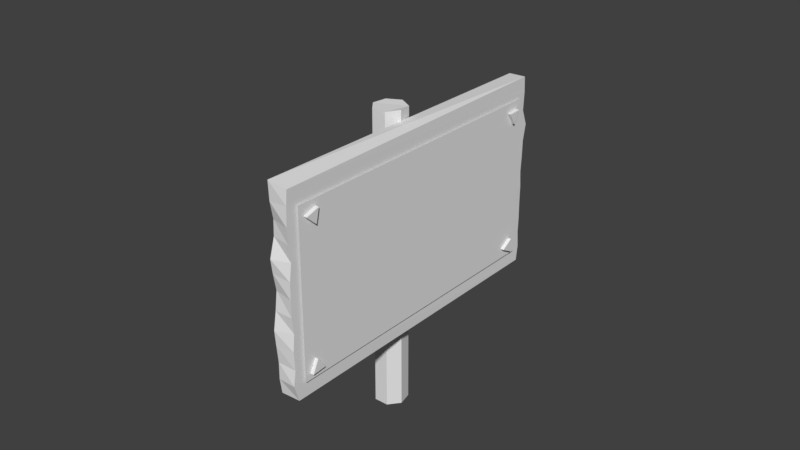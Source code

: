 # Source: Sign.blend  (saved by Blender 2.79.0; exported with 4.5.12 LTS)
import bpy
from mathutils import Matrix  # noqa: F401  (used for matrix-valued properties, if any)

bpy.ops.wm.read_factory_settings(use_empty=True)
scene = bpy.context.scene
scene.name = 'Scene'

# ---- collections
col_collection_1 = bpy.data.collections.new('Collection 1'); scene.collection.children.link(col_collection_1)

# ---- materials (node trees are filled in below, after node groups)
mat_material = bpy.data.materials.new('Material')
mat_material.alpha_threshold = 0.0
mat_material.use_transparent_shadow = False
mat_material.roughness = 0.5
mat_material.line_color = (0.0, 0.0, 0.0, 1.0)

# ---- material node trees

# ---- world
world_world = bpy.data.worlds.new('World'); scene.world = world_world
world_world.color = (0.05088, 0.05088, 0.05088)
world_world.use_sun_shadow = False
world_world.sun_shadow_jitter_overblur = 0.0
world_world.cycles.sampling_method = 'MANUAL'

# ---- meshes
me_circle_001 = bpy.data.meshes.new('Circle.001')
me_circle_001.from_pydata([(-5.959e-08, 1.0, -1.068), (-0.866, -0.5, -1.068), (0.866, -0.5, -1.068), (2.344e-08, 1.0, 0.4202), (-0.866, -0.5, 0.4202), (0.866, -0.5, 0.4202), (24.57, 23.15, -1.068), (23.35, 21.92, -1.068), (25.03, 21.48, -1.068), (24.57, 23.15, 0.4202), (23.35, 21.92, 0.4202), (25.03, 21.48, 0.4202), (35.41, 10.73, -1.068), (34.94, 9.058, -1.068), (36.62, 9.491, -1.068), (35.41, 10.73, 0.4202), (34.94, 9.058, 0.4202), (36.62, 9.491, 0.4202), (11.02, -13.48, -1.068), (12.2, -12.21, -1.068), (10.52, -11.83, -1.068), (11.02, -13.48, 0.4202), (12.2, -12.21, 0.4202), (10.52, -11.83, 0.4202)], [], [(1, 0, 2), (4, 5, 3), (2, 0, 3, 5), (1, 2, 5, 4), (0, 1, 4, 3), (7, 6, 8), (10, 11, 9), (8, 6, 9, 11), (7, 8, 11, 10), (6, 7, 10, 9), (13, 12, 14), (16, 17, 15), (14, 12, 15, 17), (13, 14, 17, 16), (12, 13, 16, 15), (19, 18, 20), (22, 23, 21), (20, 18, 21, 23), (19, 20, 23, 22), (18, 19, 22, 21)])
me_circle_001.use_remesh_preserve_volume = False
me_circle_001.use_remesh_preserve_attributes = False
me_circle_001.use_mirror_vertex_groups = False
me_circle_001.update()
me_plane = bpy.data.meshes.new('Plane')
me_plane.from_pydata([(-1.0, -1.0, 0.0), (1.0, -1.0, 0.0), (-1.0, 1.0, 0.0), (1.0, 1.0, 0.0)], [], [(0, 1, 3, 2)])
me_plane.use_remesh_preserve_volume = False
me_plane.use_remesh_preserve_attributes = False
me_plane.use_mirror_vertex_groups = False
me_plane.update()
me_circle = bpy.data.meshes.new('Circle')
me_circle.from_pydata([(-1.225, 0.869, -0.9766), (-1.904, 0.5418, -0.9766), (-2.072, -0.1934, -0.9766), (-1.602, -0.7829, -0.9766), (-0.8477, -0.7829, -0.9766), (-0.3775, -0.1934, -0.9766), (-0.5453, 0.5418, -0.9766), (-1.217, 0.874, 14.85), (-1.893, 0.4915, 14.86), (-2.044, -0.2219, 14.84), (-1.629, -0.7476, 14.84), (-0.878, -0.7592, 14.83), (-0.4075, -0.2088, 14.88), (-0.5681, 0.5483, 14.81)], [], [(1, 0, 6, 5, 4, 3, 2), (8, 9, 10, 11, 12, 13, 7), (5, 6, 13, 12), (3, 4, 11, 10), (1, 2, 9, 8), (6, 0, 7, 13), (4, 5, 12, 11), (2, 3, 10, 9), (0, 1, 8, 7)])
me_circle.use_remesh_preserve_volume = False
me_circle.use_remesh_preserve_attributes = False
me_circle.use_mirror_vertex_groups = False
me_circle.update()
me_cube = bpy.data.meshes.new('Cube')
me_cube.from_pydata([(0.9964, 0.8745, -1.003), (0.9942, -0.8541, -1.004), (-1.014, -0.8637, -0.9945), (-0.9865, 0.8612, -0.9976), (1.015, 0.8663, 1.011), (1.015, -0.8694, 0.9839), (-0.9886, -0.879, 1.018), (-0.9975, 0.8749, 0.9997), (0.9954, 0.8811, -0.5157), (1.0, 0.8729, 0.002198), (0.9933, 0.9001, 0.5036), (0.998, -0.8755, -0.4968), (1.0, -0.8765, 0.0005306), (0.9967, -0.8733, 0.4997), (-0.9956, -0.8854, -0.4939), (-1.002, -0.8638, 0.01814), (-1.001, -0.8609, 0.5119), (-1.011, 0.8811, -0.5037), (-0.9871, 0.8719, -0.00565), (-0.9879, 0.8884, 0.4972), (0.9913, 0.8677, 0.663), (1.019, 0.8709, 0.8538), (1.003, -0.879, 0.6579), (0.9931, -0.8744, 0.8429), (-1.019, -0.8571, 0.6622), (-0.9985, -0.8743, 0.8297), (-1.001, 0.8768, 0.6649), (-0.9832, 0.8838, 0.819), (1.003, 0.878, 0.1588), (0.9887, 0.8818, 0.3366), (1.0, -0.8756, 0.1662), (1.011, -0.8642, 0.336), (-1.011, -0.8795, 0.186), (-1.015, -0.889, 0.3239), (-0.9982, 0.8806, 0.1744), (-1.003, 0.8687, 0.3283), (0.9983, 0.8793, -0.3302), (1.015, 0.879, -0.1606), (1.001, -0.8669, -0.3259), (1.0, -0.8762, -0.1667), (-1.017, -0.8913, -0.3481), (-1.0, -0.8759, -0.1667), (-1.009, 0.8867, -0.3124), (-1.019, 0.8647, -0.1704), (0.9819, 0.887, -0.8456), (0.9905, 0.8787, -0.6785), (1.015, -0.8835, -0.8324), (1.011, -0.8705, -0.6815), (-1.0, -0.8764, -0.84), (-1.019, -0.8747, -0.6751), (-1.01, 0.8901, -0.8394), (-0.9966, 0.8714, -0.6859)], [], [(0, 1, 2, 3), (4, 7, 6, 5), (21, 4, 5, 23), (23, 5, 6, 25), (25, 6, 7, 27), (44, 0, 3, 50), (20, 10, 19, 26), (28, 9, 18, 34), (36, 8, 17, 42), (49, 14, 17, 51), (41, 15, 18, 43), (33, 16, 19, 35), (47, 11, 14, 49), (39, 12, 15, 41), (31, 13, 16, 33), (45, 8, 11, 47), (37, 9, 12, 39), (29, 10, 13, 31), (4, 21, 27, 7), (21, 20, 26, 27), (16, 24, 26, 19), (24, 25, 27, 26), (13, 22, 24, 16), (22, 23, 25, 24), (10, 20, 22, 13), (20, 21, 23, 22), (9, 28, 30, 12), (28, 29, 31, 30), (12, 30, 32, 15), (30, 31, 33, 32), (15, 32, 34, 18), (32, 33, 35, 34), (10, 29, 35, 19), (29, 28, 34, 35), (8, 36, 38, 11), (36, 37, 39, 38), (11, 38, 40, 14), (38, 39, 41, 40), (14, 40, 42, 17), (40, 41, 43, 42), (9, 37, 43, 18), (37, 36, 42, 43), (0, 44, 46, 1), (44, 45, 47, 46), (1, 46, 48, 2), (46, 47, 49, 48), (2, 48, 50, 3), (48, 49, 51, 50), (8, 45, 51, 17), (45, 44, 50, 51)])
me_cube.materials.append(mat_material)
me_cube.use_remesh_preserve_volume = False
me_cube.use_remesh_preserve_attributes = False
me_cube.use_mirror_vertex_groups = False
me_cube.update()

# ---- objects
ob_circle_001 = bpy.data.objects.new('Circle.001', me_circle_001)
ob_plane = bpy.data.objects.new('Plane', me_plane)
ob_circle = bpy.data.objects.new('Circle', me_circle)
ob_cube = bpy.data.objects.new('Cube', me_cube)

# ---- transforms, parenting, visibility, modifiers, constraints
ob_circle_001.location = (0.09111, -0.8009, 0.5302)
ob_circle_001.rotation_euler = (1.571, 0.7395, 1.571)
ob_circle_001.scale = (0.04853, 0.04853, 0.04853)
ob_circle_001.lineart.crease_threshold = 0.0
ob_plane.location = (0.0911, -0.002952, 0.1286)
ob_plane.rotation_euler = (-0.0, 1.571, 0.0)
ob_plane.scale = (0.4785, 0.8787, 0.5761)
ob_plane.lineart.crease_threshold = 0.0
ob_circle.location = (0.0245, -0.002952, -0.8908)
ob_circle.scale = (0.1123, 0.1123, 0.1123)
ob_circle.lineart.crease_threshold = 0.0
ob_cube.location = (0.0245, -0.002952, 0.136)
ob_cube.scale = (0.05331, 1.071, 0.5761)
ob_cube.lock_rotations_4d = False
ob_cube.empty_display_type = 'ARROWS'
ob_cube.lineart.crease_threshold = 0.0

# ---- collection membership
col_collection_1.objects.link(ob_circle_001)
col_collection_1.objects.link(ob_plane)
col_collection_1.objects.link(ob_circle)
col_collection_1.objects.link(ob_cube)

# ---- scene / render settings (as saved in the file)
scene.frame_start = 1; scene.frame_end = 250; scene.frame_set(1)
scene.render.engine = 'BLENDER_EEVEE_NEXT'
scene.render.resolution_percentage = 50
scene.render.dither_intensity = 0.0
scene.cycles.use_denoising = False
scene.cycles.samples = 128
scene.cycles.sampling_pattern = 'TABULATED_SOBOL'
scene.cycles.use_adaptive_sampling = False
scene.cycles.use_light_tree = False
scene.cycles.blur_glossy = 0.0
scene.cycles.sample_clamp_indirect = 0.0
scene.view_settings.view_transform = 'Standard'
bpy.context.view_layer.update()

# ---- added for rendering (the .blend has no active camera and no usable light): camera, sun
cam_auto = bpy.data.cameras.new('AutoCamera')
cam_auto.lens = 50.0
cam_auto.sensor_width = 36.0
cam_auto.clip_end = 1000.0
ob_auto_camera = bpy.data.objects.new('AutoCamera', cam_auto)
scene.collection.objects.link(ob_auto_camera)
ob_auto_camera.location = (3.28954, -4.00729, 2.78921)
ob_auto_camera.rotation_euler = (1.09748, -7.21219e-08, 0.694738)
scene.camera = ob_auto_camera
light_auto_sun = bpy.data.lights.new('AutoSun', 'SUN')
light_auto_sun.energy = 3.0
light_auto_sun.angle = 0.0523599
ob_auto_sun = bpy.data.objects.new('AutoSun', light_auto_sun)
scene.collection.objects.link(ob_auto_sun)
ob_auto_sun.rotation_euler = (0.872665, 0.174533, 0.523599)
bpy.context.view_layer.update()
